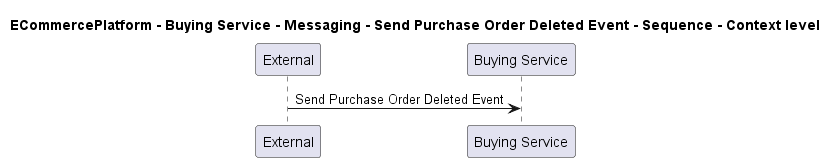

The diagram above was rendered by PlantUML. Its source (embedded in the PNG):
@startuml

title ECommercePlatform - Buying Service - Messaging - Send Purchase Order Deleted Event - Sequence - Context level

participant "External" as C4InterFlow.SoftwareSystems.ExternalSystem
participant "Buying Service" as ECommercePlatform.SoftwareSystems.BuyingService

C4InterFlow.SoftwareSystems.ExternalSystem -> ECommercePlatform.SoftwareSystems.BuyingService : Send Purchase Order Deleted Event


@enduml